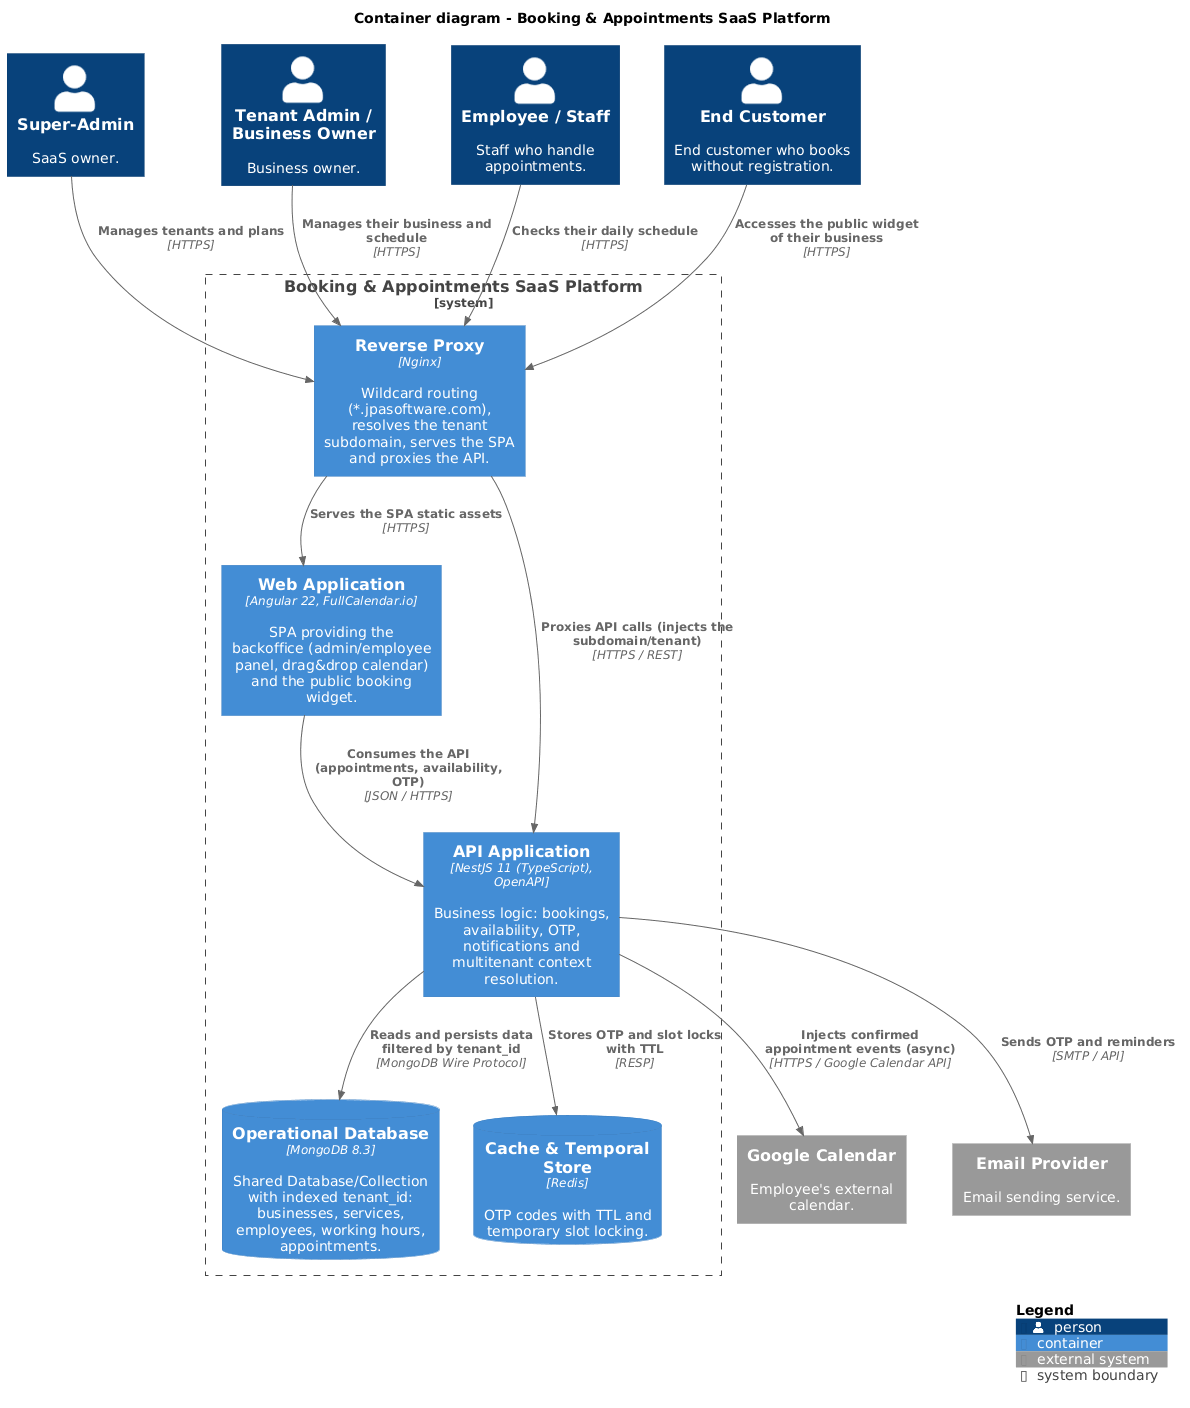

The diagram above was rendered by PlantUML. Its source (embedded in the PNG):
@startuml c2_containers
' =====================================================================
' C4 Model - Level 2: Containers
' Deployable units of the platform and their communication.
' PRD stack: Angular 22, NestJS 11, MongoDB 8.3, Redis, Nginx.
' =====================================================================
!include https://raw.githubusercontent.com/plantuml-stdlib/C4-PlantUML/master/C4_Container.puml

title Container diagram - Booking & Appointments SaaS Platform

Person(superAdmin, "Super-Admin", "SaaS owner.")
Person(tenantAdmin, "Tenant Admin / Business Owner", "Business owner.")
Person(employee, "Employee / Staff", "Staff who handle appointments.")
Person(customer, "End Customer", "End customer who books without registration.")

System_Ext(googleCalendar, "Google Calendar", "Employee's external calendar.")
System_Ext(emailProvider, "Email Provider", "Email sending service.")

System_Boundary(platform, "Booking & Appointments SaaS Platform") {
    Container(reverseProxy, "Reverse Proxy", "Nginx", "Wildcard routing (*.jpasoftware.com), resolves the tenant subdomain, serves the SPA and proxies the API.")
    Container(webApp, "Web Application", "Angular 22, FullCalendar.io", "SPA providing the backoffice (admin/employee panel, drag&drop calendar) and the public booking widget.")
    Container(api, "API Application", "NestJS 11 (TypeScript), OpenAPI", "Business logic: bookings, availability, OTP, notifications and multitenant context resolution.")
    ContainerDb(mongo, "Operational Database", "MongoDB 8.3", "Shared Database/Collection with indexed tenant_id: businesses, services, employees, working hours, appointments.")
    ContainerDb(redis, "Cache & Temporal Store", "Redis", "OTP codes with TTL and temporary slot locking.")
}

Rel(customer, reverseProxy, "Accesses the public widget of their business", "HTTPS")
Rel(tenantAdmin, reverseProxy, "Manages their business and schedule", "HTTPS")
Rel(employee, reverseProxy, "Checks their daily schedule", "HTTPS")
Rel(superAdmin, reverseProxy, "Manages tenants and plans", "HTTPS")

Rel(reverseProxy, webApp, "Serves the SPA static assets", "HTTPS")
Rel(reverseProxy, api, "Proxies API calls (injects the subdomain/tenant)", "HTTPS / REST")
Rel(webApp, api, "Consumes the API (appointments, availability, OTP)", "JSON / HTTPS")

Rel(api, mongo, "Reads and persists data filtered by tenant_id", "MongoDB Wire Protocol")
Rel(api, redis, "Stores OTP and slot locks with TTL", "RESP")
Rel(api, googleCalendar, "Injects confirmed appointment events (async)", "HTTPS / Google Calendar API")
Rel(api, emailProvider, "Sends OTP and reminders", "SMTP / API")

SHOW_LEGEND()
@enduml